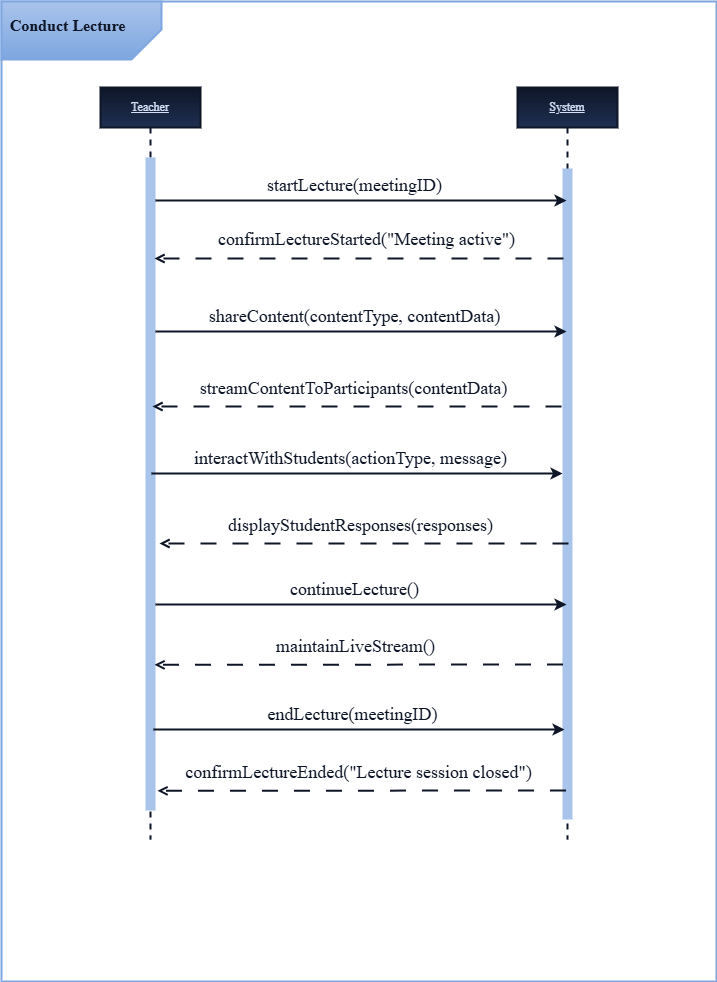

The diagram above was exported from draw.io. Its source (the exported page's mxGraphModel, read from the mxfile embedded in the PNG):
<mxGraphModel dx="1572" dy="834" grid="0" gridSize="10" guides="1" tooltips="1" connect="1" arrows="1" fold="1" page="1" pageScale="1" pageWidth="850" pageHeight="1100" background="light-dark(#FFFFFF,#FFFFFF)" math="0" shadow="0">
  <root>
    <mxCell id="0" />
    <mxCell id="1" parent="0" />
    <mxCell id="mfdObMRavvciZzHQIJqb-1" parent="1" style="rounded=0;whiteSpace=wrap;html=1;align=center;verticalAlign=middle;fontFamily=Times New Roman;fontSize=11;fontColor=light-dark(#000000,#0E1627);labelBackgroundColor=none;resizable=1;fillColor=none;gradientColor=none;strokeColor=light-dark(#7EA6E0,#7EA6E0);imageWidth=24;strokeWidth=2;" value="" vertex="1">
      <mxGeometry height="980" width="715" x="68" y="60" as="geometry" />
    </mxCell>
    <mxCell id="mfdObMRavvciZzHQIJqb-2" parent="1" style="shape=umlLifeline;perimeter=lifelinePerimeter;whiteSpace=wrap;html=1;container=0;dropTarget=0;collapsible=0;recursiveResize=0;outlineConnect=0;portConstraint=eastwest;newEdgeStyle={&quot;edgeStyle&quot;:&quot;elbowEdgeStyle&quot;,&quot;elbow&quot;:&quot;vertical&quot;,&quot;curved&quot;:0,&quot;rounded&quot;:0};fontFamily=Times New Roman;strokeColor=light-dark(#0E1627,#0E1627);align=center;verticalAlign=middle;fontSize=12;fontColor=light-dark(#D4E1F5,#D4E1F5);fillColor=light-dark(#0E1627,#0E1627);labelBackgroundColor=none;strokeWidth=2;gradientColor=light-dark(#1F2F52,#1F2F52);" value="&lt;font style=&quot;&quot;&gt;&lt;u style=&quot;&quot;&gt;Teacher&lt;/u&gt;&lt;/font&gt;" vertex="1">
      <mxGeometry height="752" width="100" x="167" y="146" as="geometry" />
    </mxCell>
    <mxCell id="mfdObMRavvciZzHQIJqb-3" parent="mfdObMRavvciZzHQIJqb-2" style="html=1;points=[];perimeter=orthogonalPerimeter;outlineConnect=0;targetShapes=umlLifeline;portConstraint=eastwest;newEdgeStyle={&quot;edgeStyle&quot;:&quot;elbowEdgeStyle&quot;,&quot;elbow&quot;:&quot;vertical&quot;,&quot;curved&quot;:0,&quot;rounded&quot;:0};fontFamily=Times New Roman;fillColor=light-dark(#A9C4EB,#A9C4EB);strokeColor=none;align=center;verticalAlign=middle;fontSize=12;fontColor=#ffffff;labelBackgroundColor=none;" value="" vertex="1">
      <mxGeometry height="653" width="10" x="45" y="70" as="geometry" />
    </mxCell>
    <mxCell id="mfdObMRavvciZzHQIJqb-4" parent="1" style="shape=umlLifeline;perimeter=lifelinePerimeter;whiteSpace=wrap;html=1;container=0;dropTarget=0;collapsible=0;recursiveResize=0;outlineConnect=0;portConstraint=eastwest;newEdgeStyle={&quot;edgeStyle&quot;:&quot;elbowEdgeStyle&quot;,&quot;elbow&quot;:&quot;vertical&quot;,&quot;curved&quot;:0,&quot;rounded&quot;:0};fontFamily=Times New Roman;strokeColor=light-dark(#0E1627,#0E1627);align=center;verticalAlign=middle;fontSize=12;fontColor=light-dark(#000000,#0E1627);fillColor=light-dark(#0E1627,#0E1627);labelBackgroundColor=none;strokeWidth=2;gradientColor=light-dark(#1F2F52,#1F2F52);" value="&lt;font style=&quot;color: light-dark(rgb(212, 225, 245), rgb(212, 225, 245));&quot;&gt;&lt;u style=&quot;&quot;&gt;System&lt;/u&gt;&lt;/font&gt;" vertex="1">
      <mxGeometry height="752" width="100" x="584" y="146" as="geometry" />
    </mxCell>
    <mxCell id="mfdObMRavvciZzHQIJqb-5" parent="mfdObMRavvciZzHQIJqb-4" style="html=1;points=[];perimeter=orthogonalPerimeter;outlineConnect=0;targetShapes=umlLifeline;portConstraint=eastwest;newEdgeStyle={&quot;edgeStyle&quot;:&quot;elbowEdgeStyle&quot;,&quot;elbow&quot;:&quot;vertical&quot;,&quot;curved&quot;:0,&quot;rounded&quot;:0};fontFamily=Times New Roman;strokeColor=none;align=center;verticalAlign=middle;fontSize=12;fontColor=light-dark(#000000,#0E1627);fillColor=light-dark(#A9C4EB,#A9C4EB);labelBackgroundColor=none;" value="" vertex="1">
      <mxGeometry height="651" width="10" x="45" y="81" as="geometry" />
    </mxCell>
    <mxCell id="mfdObMRavvciZzHQIJqb-6" edge="1" parent="1" style="shape=connector;rounded=0;orthogonalLoop=1;jettySize=auto;elbow=horizontal;html=1;strokeColor=light-dark(#000000,#0E1627);strokeWidth=2;align=center;verticalAlign=middle;fontFamily=Times New Roman;fontSize=11;fontColor=light-dark(#000000,#0E1627);labelBackgroundColor=none;resizable=0;endArrow=open;dashed=1;dashPattern=8 8;endFill=0;">
      <mxGeometry relative="1" as="geometry">
        <mxPoint x="630" y="317" as="sourcePoint" />
        <mxPoint x="221" y="317" as="targetPoint" />
      </mxGeometry>
    </mxCell>
    <mxCell id="mfdObMRavvciZzHQIJqb-7" connectable="0" parent="mfdObMRavvciZzHQIJqb-6" style="edgeLabel;html=1;align=center;verticalAlign=middle;resizable=0;points=[];fontFamily=Times New Roman;fontSize=11;fontColor=light-dark(#000000,#0E1627);labelBackgroundColor=none;fillColor=none;gradientColor=none;" value="&lt;font style=&quot;font-size: 18px;&quot;&gt;confirmLectureStarted(&quot;Meeting active&quot;)&lt;/font&gt;" vertex="1">
      <mxGeometry relative="1" x="-0.4735" y="6" as="geometry">
        <mxPoint x="-90" y="-26" as="offset" />
      </mxGeometry>
    </mxCell>
    <mxCell id="mfdObMRavvciZzHQIJqb-8" edge="1" parent="1" style="shape=connector;rounded=0;orthogonalLoop=1;jettySize=auto;elbow=vertical;html=1;strokeColor=light-dark(#000000,#0E1627);strokeWidth=2;align=center;verticalAlign=middle;fontFamily=Times New Roman;fontSize=11;fontColor=light-dark(#000000,#0E1627);labelBackgroundColor=none;endArrow=classic;" target="mfdObMRavvciZzHQIJqb-4">
      <mxGeometry relative="1" as="geometry">
        <mxPoint x="222" y="259" as="sourcePoint" />
        <mxPoint x="619" y="259" as="targetPoint" />
      </mxGeometry>
    </mxCell>
    <mxCell id="mfdObMRavvciZzHQIJqb-9" connectable="0" parent="mfdObMRavvciZzHQIJqb-8" style="edgeLabel;html=1;align=center;verticalAlign=middle;resizable=0;points=[];fontFamily=Times New Roman;fontSize=11;fontColor=light-dark(#000000,#0E1627);labelBackgroundColor=none;" value="&lt;font style=&quot;font-size: 18px;&quot;&gt;startLecture(meetingID)&lt;/font&gt;" vertex="1">
      <mxGeometry relative="1" x="-0.0548" y="3" as="geometry">
        <mxPoint x="4" y="-13" as="offset" />
      </mxGeometry>
    </mxCell>
    <mxCell id="mfdObMRavvciZzHQIJqb-10" edge="1" parent="1" style="shape=connector;rounded=0;orthogonalLoop=1;jettySize=auto;elbow=vertical;html=1;strokeColor=light-dark(#000000,#0E1627);strokeWidth=2;align=center;verticalAlign=middle;fontFamily=Times New Roman;fontSize=11;fontColor=light-dark(#000000,#0E1627);labelBackgroundColor=none;endArrow=classic;">
      <mxGeometry relative="1" as="geometry">
        <mxPoint x="222" y="390" as="sourcePoint" />
        <mxPoint x="633" y="390" as="targetPoint" />
      </mxGeometry>
    </mxCell>
    <mxCell id="mfdObMRavvciZzHQIJqb-11" connectable="0" parent="mfdObMRavvciZzHQIJqb-10" style="edgeLabel;html=1;align=center;verticalAlign=middle;resizable=0;points=[];fontFamily=Times New Roman;fontSize=11;fontColor=light-dark(#000000,#0E1627);labelBackgroundColor=none;" value="&lt;font style=&quot;font-size: 18px;&quot;&gt;shareContent(contentType, contentData)&lt;/font&gt;" vertex="1">
      <mxGeometry relative="1" x="-0.0548" y="3" as="geometry">
        <mxPoint x="4" y="-13" as="offset" />
      </mxGeometry>
    </mxCell>
    <mxCell id="mfdObMRavvciZzHQIJqb-12" edge="1" parent="1" style="shape=connector;rounded=0;orthogonalLoop=1;jettySize=auto;elbow=horizontal;html=1;strokeColor=light-dark(#000000,#0E1627);strokeWidth=2;align=center;verticalAlign=middle;fontFamily=Times New Roman;fontSize=11;fontColor=light-dark(#000000,#0E1627);labelBackgroundColor=none;resizable=0;endArrow=open;dashed=1;dashPattern=8 8;endFill=0;">
      <mxGeometry relative="1" as="geometry">
        <mxPoint x="635" y="602" as="sourcePoint" />
        <mxPoint x="226" y="602" as="targetPoint" />
      </mxGeometry>
    </mxCell>
    <mxCell id="mfdObMRavvciZzHQIJqb-13" connectable="0" parent="mfdObMRavvciZzHQIJqb-12" style="edgeLabel;html=1;align=center;verticalAlign=middle;resizable=0;points=[];fontFamily=Times New Roman;fontSize=11;fontColor=light-dark(#000000,#0E1627);labelBackgroundColor=none;fillColor=none;gradientColor=none;" value="&lt;font style=&quot;font-size: 18px;&quot;&gt;displayStudentResponses(responses)&lt;/font&gt;" vertex="1">
      <mxGeometry relative="1" x="-0.4735" y="6" as="geometry">
        <mxPoint x="-101" y="-25" as="offset" />
      </mxGeometry>
    </mxCell>
    <mxCell id="mfdObMRavvciZzHQIJqb-14" edge="1" parent="1" style="shape=connector;rounded=0;orthogonalLoop=1;jettySize=auto;elbow=horizontal;html=1;strokeColor=light-dark(#000000,#0E1627);strokeWidth=2;align=center;verticalAlign=middle;fontFamily=Times New Roman;fontSize=11;fontColor=light-dark(#000000,#0E1627);labelBackgroundColor=none;resizable=0;endArrow=open;dashed=1;dashPattern=8 8;endFill=0;">
      <mxGeometry relative="1" as="geometry">
        <mxPoint x="628" y="465" as="sourcePoint" />
        <mxPoint x="219" y="465" as="targetPoint" />
      </mxGeometry>
    </mxCell>
    <mxCell id="mfdObMRavvciZzHQIJqb-15" connectable="0" parent="mfdObMRavvciZzHQIJqb-14" style="edgeLabel;html=1;align=center;verticalAlign=middle;resizable=0;points=[];fontFamily=Times New Roman;fontSize=11;fontColor=light-dark(#000000,#0E1627);labelBackgroundColor=none;fillColor=none;gradientColor=none;" value="&lt;font style=&quot;font-size: 18px;&quot;&gt;streamContentToParticipants(contentData)&lt;/font&gt;" vertex="1">
      <mxGeometry relative="1" x="-0.4735" y="6" as="geometry">
        <mxPoint x="-101" y="-25" as="offset" />
      </mxGeometry>
    </mxCell>
    <mxCell id="mfdObMRavvciZzHQIJqb-16" edge="1" parent="1" style="shape=connector;rounded=0;orthogonalLoop=1;jettySize=auto;elbow=horizontal;html=1;strokeColor=light-dark(#000000,#0E1627);strokeWidth=2;align=center;verticalAlign=middle;fontFamily=Times New Roman;fontSize=11;fontColor=light-dark(#000000,#0E1627);labelBackgroundColor=none;resizable=0;endArrow=open;dashed=1;dashPattern=8 8;endFill=0;" value="">
      <mxGeometry relative="1" as="geometry">
        <mxPoint x="629.5" y="723" as="sourcePoint" />
        <mxPoint x="221" y="723.3016986706057" as="targetPoint" />
      </mxGeometry>
    </mxCell>
    <mxCell id="mfdObMRavvciZzHQIJqb-17" connectable="0" parent="mfdObMRavvciZzHQIJqb-16" style="edgeLabel;html=1;align=center;verticalAlign=middle;resizable=0;points=[];fontFamily=Times New Roman;fontSize=11;fontColor=light-dark(#000000,#0E1627);labelBackgroundColor=none;fillColor=none;gradientColor=none;" value="&lt;font style=&quot;font-size: 18px;&quot;&gt;maintainLiveStream()&lt;/font&gt;" vertex="1">
      <mxGeometry relative="1" x="-0.4735" y="6" as="geometry">
        <mxPoint x="-101" y="-25" as="offset" />
      </mxGeometry>
    </mxCell>
    <mxCell id="mfdObMRavvciZzHQIJqb-18" edge="1" parent="1" style="shape=connector;rounded=0;orthogonalLoop=1;jettySize=auto;elbow=vertical;html=1;strokeColor=light-dark(#000000,#0E1627);strokeWidth=2;align=center;verticalAlign=middle;fontFamily=Times New Roman;fontSize=11;fontColor=light-dark(#000000,#0E1627);labelBackgroundColor=none;endArrow=classic;">
      <mxGeometry relative="1" as="geometry">
        <mxPoint x="222" y="663" as="sourcePoint" />
        <mxPoint x="633" y="663" as="targetPoint" />
      </mxGeometry>
    </mxCell>
    <mxCell id="mfdObMRavvciZzHQIJqb-19" connectable="0" parent="mfdObMRavvciZzHQIJqb-18" style="edgeLabel;html=1;align=center;verticalAlign=middle;resizable=0;points=[];fontFamily=Times New Roman;fontSize=11;fontColor=light-dark(#000000,#0E1627);labelBackgroundColor=none;" value="&lt;font style=&quot;font-size: 18px;&quot;&gt;continueLecture()&lt;/font&gt;" vertex="1">
      <mxGeometry relative="1" x="-0.0548" y="3" as="geometry">
        <mxPoint x="4" y="-13" as="offset" />
      </mxGeometry>
    </mxCell>
    <mxCell id="mfdObMRavvciZzHQIJqb-20" edge="1" parent="1" style="shape=connector;rounded=0;orthogonalLoop=1;jettySize=auto;elbow=vertical;html=1;strokeColor=light-dark(#000000,#0E1627);strokeWidth=2;align=center;verticalAlign=middle;fontFamily=Times New Roman;fontSize=11;fontColor=light-dark(#000000,#0E1627);labelBackgroundColor=none;endArrow=classic;">
      <mxGeometry relative="1" as="geometry">
        <mxPoint x="218" y="532" as="sourcePoint" />
        <mxPoint x="629" y="532" as="targetPoint" />
      </mxGeometry>
    </mxCell>
    <mxCell id="mfdObMRavvciZzHQIJqb-21" connectable="0" parent="mfdObMRavvciZzHQIJqb-20" style="edgeLabel;html=1;align=center;verticalAlign=middle;resizable=0;points=[];fontFamily=Times New Roman;fontSize=11;fontColor=light-dark(#000000,#0E1627);labelBackgroundColor=none;" value="&lt;font style=&quot;font-size: 18px;&quot;&gt;interactWithStudents(actionType, message)&lt;/font&gt;" vertex="1">
      <mxGeometry relative="1" x="-0.0548" y="3" as="geometry">
        <mxPoint x="4" y="-13" as="offset" />
      </mxGeometry>
    </mxCell>
    <mxCell id="mfdObMRavvciZzHQIJqb-22" edge="1" parent="1" style="shape=connector;rounded=0;orthogonalLoop=1;jettySize=auto;elbow=vertical;html=1;strokeColor=light-dark(#000000,#0E1627);strokeWidth=2;align=center;verticalAlign=middle;fontFamily=Times New Roman;fontSize=11;fontColor=light-dark(#000000,#0E1627);labelBackgroundColor=none;endArrow=classic;">
      <mxGeometry relative="1" as="geometry">
        <mxPoint x="220" y="788" as="sourcePoint" />
        <mxPoint x="631" y="788" as="targetPoint" />
      </mxGeometry>
    </mxCell>
    <mxCell id="mfdObMRavvciZzHQIJqb-23" connectable="0" parent="mfdObMRavvciZzHQIJqb-22" style="edgeLabel;html=1;align=center;verticalAlign=middle;resizable=0;points=[];fontFamily=Times New Roman;fontSize=11;fontColor=light-dark(#000000,#0E1627);labelBackgroundColor=none;" value="&lt;font style=&quot;font-size: 18px;&quot;&gt;endLecture(meetingID)&lt;/font&gt;" vertex="1">
      <mxGeometry relative="1" x="-0.0548" y="3" as="geometry">
        <mxPoint x="4" y="-13" as="offset" />
      </mxGeometry>
    </mxCell>
    <mxCell id="mfdObMRavvciZzHQIJqb-24" edge="1" parent="1" style="shape=connector;rounded=0;orthogonalLoop=1;jettySize=auto;elbow=horizontal;html=1;strokeColor=light-dark(#000000,#0E1627);strokeWidth=2;align=center;verticalAlign=middle;fontFamily=Times New Roman;fontSize=11;fontColor=light-dark(#000000,#0E1627);labelBackgroundColor=none;resizable=0;endArrow=open;dashed=1;dashPattern=8 8;endFill=0;" value="">
      <mxGeometry relative="1" as="geometry">
        <mxPoint x="632.5" y="849" as="sourcePoint" />
        <mxPoint x="224" y="849.3016986706057" as="targetPoint" />
      </mxGeometry>
    </mxCell>
    <mxCell id="mfdObMRavvciZzHQIJqb-25" connectable="0" parent="mfdObMRavvciZzHQIJqb-24" style="edgeLabel;html=1;align=center;verticalAlign=middle;resizable=0;points=[];fontFamily=Times New Roman;fontSize=11;fontColor=light-dark(#000000,#0E1627);labelBackgroundColor=none;fillColor=none;gradientColor=none;" value="&lt;font style=&quot;font-size: 18px;&quot;&gt;confirmLectureEnded(&quot;Lecture session closed&quot;)&lt;/font&gt;" vertex="1">
      <mxGeometry relative="1" x="-0.4735" y="6" as="geometry">
        <mxPoint x="-101" y="-25" as="offset" />
      </mxGeometry>
    </mxCell>
    <mxCell id="mfdObMRavvciZzHQIJqb-26" parent="1" style="shape=card;whiteSpace=wrap;html=1;align=center;verticalAlign=middle;fontFamily=Times New Roman;fontSize=11;fontColor=light-dark(#000000,#0E1627);labelBackgroundColor=none;resizable=1;fillColor=light-dark(#7EA6E0,#7EA6E0);gradientColor=light-dark(#A9C4EB,#A9C4EB);strokeColor=light-dark(#7EA6E0,#7EA6E0);rotation=-180;strokeWidth=2;" value="" vertex="1">
      <mxGeometry height="58" width="160" x="68" y="60" as="geometry" />
    </mxCell>
    <mxCell id="mfdObMRavvciZzHQIJqb-27" parent="1" style="text;html=1;whiteSpace=wrap;strokeColor=none;fillColor=none;align=center;verticalAlign=middle;rounded=0;fontFamily=Times New Roman;fontSize=11;fontColor=light-dark(#000000,#0E1627);labelBackgroundColor=none;resizable=1;" value="&lt;span style=&quot;font-size:12.0pt;mso-bidi-font-size:11.0pt;&amp;lt;br/&amp;gt;line-height:150%;font-family:&amp;quot;Times New Roman&amp;quot;,serif;mso-fareast-font-family:&amp;lt;br/&amp;gt;&amp;quot;Times New Roman&amp;quot;;mso-ansi-language:EN-US;mso-fareast-language:EN-US;&amp;lt;br/&amp;gt;mso-bidi-language:AR-SA&quot;&gt;&lt;b&gt;Conduct Lecture&lt;/b&gt;&lt;/span&gt;" vertex="1">
      <mxGeometry height="30" width="120.5" x="73.5" y="69" as="geometry" />
    </mxCell>
  </root>
</mxGraphModel>